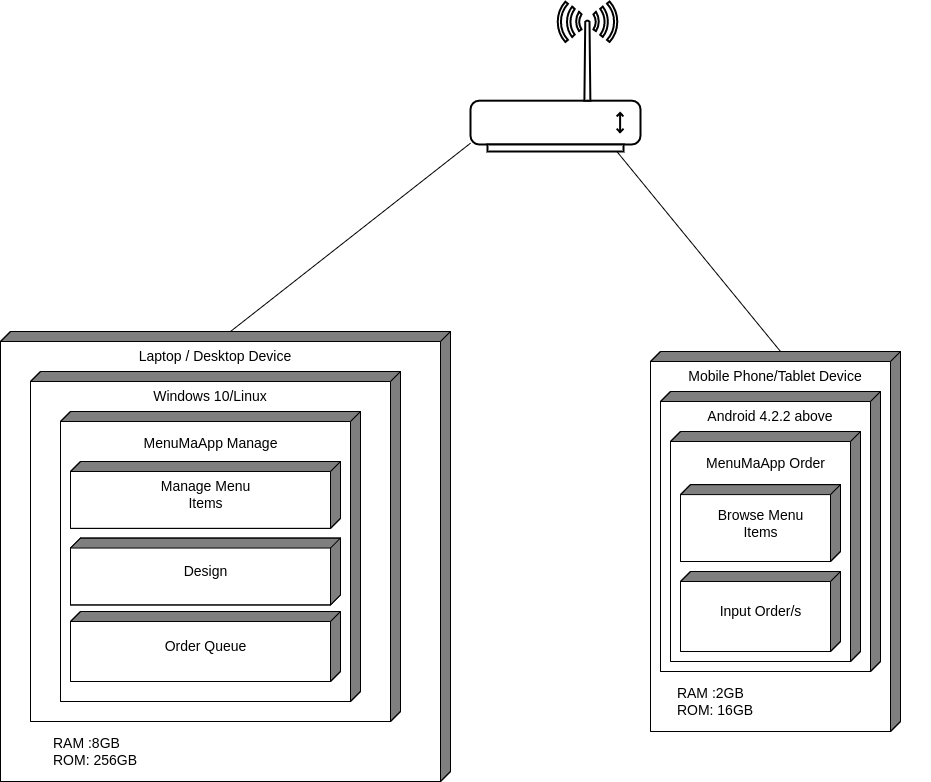

The diagram above was exported from draw.io. Its source (the exported page's mxGraphModel, read from the mxfile embedded in the PNG):
<mxGraphModel dx="1105" dy="609" grid="1" gridSize="10" guides="1" tooltips="1" connect="1" arrows="1" fold="1" page="1" pageScale="1" pageWidth="1200" pageHeight="1000" math="0" shadow="0">
  <root>
    <mxCell id="0" />
    <mxCell id="1" parent="0" />
    <mxCell id="150" style="edgeStyle=none;html=1;exitX=0;exitY=0;exitDx=220;exitDy=0;exitPerimeter=0;endArrow=none;endFill=0;" edge="1" parent="1" source="115" target="148">
      <mxGeometry relative="1" as="geometry" />
    </mxCell>
    <mxCell id="115" value="" style="html=1;dashed=0;whitespace=wrap;shape=mxgraph.dfd.externalEntity;flipH=1;" parent="1" vertex="1">
      <mxGeometry x="80" y="440" width="450" height="450" as="geometry" />
    </mxCell>
    <mxCell id="117" value="&lt;font style=&quot;font-size: 14px;&quot;&gt;Laptop / Desktop Device&lt;/font&gt;" style="text;html=1;strokeColor=none;fillColor=none;align=center;verticalAlign=middle;whiteSpace=wrap;rounded=0;" parent="1" vertex="1">
      <mxGeometry x="120" y="450" width="350" height="30" as="geometry" />
    </mxCell>
    <mxCell id="118" value="" style="html=1;dashed=0;whitespace=wrap;shape=mxgraph.dfd.externalEntity;fontSize=14;flipH=1;" parent="1" vertex="1">
      <mxGeometry x="110" y="480" width="370" height="350" as="geometry" />
    </mxCell>
    <mxCell id="120" value="&lt;div style=&quot;text-align: left;&quot;&gt;&lt;span style=&quot;background-color: initial;&quot;&gt;RAM :8GB&lt;/span&gt;&lt;/div&gt;&lt;div style=&quot;text-align: left;&quot;&gt;&lt;span style=&quot;background-color: initial;&quot;&gt;ROM: 256GB&lt;/span&gt;&lt;/div&gt;" style="text;html=1;strokeColor=none;fillColor=none;align=center;verticalAlign=middle;whiteSpace=wrap;rounded=0;fontSize=14;" parent="1" vertex="1">
      <mxGeometry x="110" y="830" width="130" height="60" as="geometry" />
    </mxCell>
    <mxCell id="152" style="edgeStyle=none;html=1;exitX=0;exitY=0;exitDx=120;exitDy=0;exitPerimeter=0;endArrow=none;endFill=0;" edge="1" parent="1" source="128" target="148">
      <mxGeometry relative="1" as="geometry" />
    </mxCell>
    <mxCell id="128" value="" style="html=1;dashed=0;whitespace=wrap;shape=mxgraph.dfd.externalEntity;fontSize=14;flipH=1;" parent="1" vertex="1">
      <mxGeometry x="730" y="460" width="250" height="380" as="geometry" />
    </mxCell>
    <mxCell id="131" value="&lt;font style=&quot;font-size: 14px;&quot;&gt;Mobile Phone/Tablet Device&lt;/font&gt;" style="text;html=1;strokeColor=none;fillColor=none;align=center;verticalAlign=middle;whiteSpace=wrap;rounded=0;" parent="1" vertex="1">
      <mxGeometry x="700" y="470" width="310" height="30" as="geometry" />
    </mxCell>
    <mxCell id="132" value="" style="html=1;dashed=0;whitespace=wrap;shape=mxgraph.dfd.externalEntity;fontSize=14;flipH=1;" parent="1" vertex="1">
      <mxGeometry x="740" y="500" width="220" height="280" as="geometry" />
    </mxCell>
    <mxCell id="134" value="&lt;br&gt;MenuMaApp Order" style="html=1;dashed=0;whitespace=wrap;shape=mxgraph.dfd.externalEntity;fontSize=14;flipH=1;verticalAlign=top;" parent="1" vertex="1">
      <mxGeometry x="750" y="540" width="190" height="230" as="geometry" />
    </mxCell>
    <mxCell id="135" value="&lt;div style=&quot;text-align: left;&quot;&gt;&lt;span style=&quot;background-color: initial;&quot;&gt;RAM :2GB&lt;/span&gt;&lt;/div&gt;&lt;div style=&quot;text-align: left;&quot;&gt;&lt;span style=&quot;background-color: initial;&quot;&gt;ROM: 16GB&lt;/span&gt;&lt;/div&gt;" style="text;html=1;strokeColor=none;fillColor=none;align=center;verticalAlign=middle;whiteSpace=wrap;rounded=0;fontSize=14;" parent="1" vertex="1">
      <mxGeometry x="730" y="780" width="130" height="60" as="geometry" />
    </mxCell>
    <mxCell id="138" value="&lt;span style=&quot;font-size: 14px;&quot;&gt;Windows 10/Linux&lt;/span&gt;" style="text;html=1;strokeColor=none;fillColor=none;align=center;verticalAlign=middle;whiteSpace=wrap;rounded=0;" parent="1" vertex="1">
      <mxGeometry x="160" y="490" width="260" height="30" as="geometry" />
    </mxCell>
    <mxCell id="140" value="&lt;br&gt;MenuMaApp Manage" style="html=1;dashed=0;whitespace=wrap;shape=mxgraph.dfd.externalEntity;fontSize=14;flipH=1;align=center;verticalAlign=top;" parent="1" vertex="1">
      <mxGeometry x="140" y="520" width="300" height="290" as="geometry" />
    </mxCell>
    <mxCell id="124" value="Design" style="html=1;dashed=0;whitespace=wrap;shape=mxgraph.dfd.externalEntity;fontSize=14;flipH=1;align=center;" parent="1" vertex="1">
      <mxGeometry x="150" y="646.5500000000001" width="270" height="66.9" as="geometry" />
    </mxCell>
    <mxCell id="126" value="Manage Menu&lt;br&gt;Items" style="html=1;dashed=0;whitespace=wrap;shape=mxgraph.dfd.externalEntity;fontSize=14;flipH=1;align=center;" parent="1" vertex="1">
      <mxGeometry x="150" y="570" width="270" height="66.9" as="geometry" />
    </mxCell>
    <mxCell id="141" value="Order Queue" style="html=1;dashed=0;whitespace=wrap;shape=mxgraph.dfd.externalEntity;fontSize=14;flipH=1;align=center;" parent="1" vertex="1">
      <mxGeometry x="150" y="720" width="270" height="70" as="geometry" />
    </mxCell>
    <mxCell id="143" value="&lt;font style=&quot;font-size: 14px;&quot;&gt;Android 4.2.2 above&lt;/font&gt;" style="text;html=1;strokeColor=none;fillColor=none;align=center;verticalAlign=middle;whiteSpace=wrap;rounded=0;" parent="1" vertex="1">
      <mxGeometry x="735" y="510" width="230" height="30" as="geometry" />
    </mxCell>
    <mxCell id="144" value="Browse Menu&lt;br&gt;Items" style="html=1;dashed=0;whitespace=wrap;shape=mxgraph.dfd.externalEntity;fontSize=14;flipH=1;align=center;" parent="1" vertex="1">
      <mxGeometry x="760" y="593.1" width="160" height="76.9" as="geometry" />
    </mxCell>
    <mxCell id="145" value="Input Order/s" style="html=1;dashed=0;whitespace=wrap;shape=mxgraph.dfd.externalEntity;fontSize=14;flipH=1;align=center;" parent="1" vertex="1">
      <mxGeometry x="760" y="680" width="160" height="80" as="geometry" />
    </mxCell>
    <mxCell id="148" value="" style="fontColor=#0066CC;verticalAlign=top;verticalLabelPosition=bottom;labelPosition=center;align=center;html=1;outlineConnect=0;fillColor=default;strokeColor=default;gradientColor=none;gradientDirection=north;strokeWidth=2;shape=mxgraph.networks.wireless_modem;fillStyle=solid;" vertex="1" parent="1">
      <mxGeometry x="550" y="110" width="170" height="150" as="geometry" />
    </mxCell>
  </root>
</mxGraphModel>